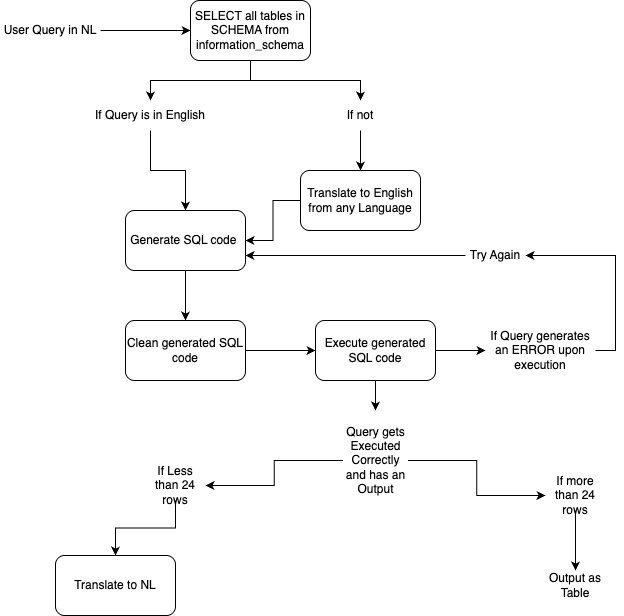

The diagram above was exported from draw.io. Its source (the exported page's mxGraphModel, read from the mxfile embedded in the PNG):
<mxGraphModel dx="1257" dy="-323" grid="1" gridSize="10" guides="1" tooltips="1" connect="1" arrows="1" fold="1" page="1" pageScale="1" pageWidth="850" pageHeight="1100" math="0" shadow="0">
  <root>
    <mxCell id="0" />
    <mxCell id="1" parent="0" />
    <mxCell id="cb4XZG2d6VTfSegbwTdT-40" style="edgeStyle=orthogonalEdgeStyle;rounded=0;orthogonalLoop=1;jettySize=auto;html=1;entryX=0.5;entryY=0;entryDx=0;entryDy=0;" parent="1" source="cb4XZG2d6VTfSegbwTdT-30" target="cb4XZG2d6VTfSegbwTdT-38" edge="1">
      <mxGeometry relative="1" as="geometry" />
    </mxCell>
    <mxCell id="cb4XZG2d6VTfSegbwTdT-43" style="edgeStyle=orthogonalEdgeStyle;rounded=0;orthogonalLoop=1;jettySize=auto;html=1;exitX=0.5;exitY=1;exitDx=0;exitDy=0;entryX=0.5;entryY=0;entryDx=0;entryDy=0;" parent="1" source="cb4XZG2d6VTfSegbwTdT-30" target="cb4XZG2d6VTfSegbwTdT-42" edge="1">
      <mxGeometry relative="1" as="geometry" />
    </mxCell>
    <mxCell id="cb4XZG2d6VTfSegbwTdT-30" value="SELECT all tables in SCHEMA from information_schema" style="rounded=1;whiteSpace=wrap;html=1;" parent="1" vertex="1">
      <mxGeometry x="280" y="1290" width="120" height="60" as="geometry" />
    </mxCell>
    <mxCell id="cb4XZG2d6VTfSegbwTdT-49" style="edgeStyle=orthogonalEdgeStyle;rounded=0;orthogonalLoop=1;jettySize=auto;html=1;exitX=1;exitY=0.5;exitDx=0;exitDy=0;entryX=0;entryY=0.5;entryDx=0;entryDy=0;" parent="1" source="cb4XZG2d6VTfSegbwTdT-31" target="cb4XZG2d6VTfSegbwTdT-34" edge="1">
      <mxGeometry relative="1" as="geometry" />
    </mxCell>
    <mxCell id="cb4XZG2d6VTfSegbwTdT-31" value="Clean generated SQL code" style="rounded=1;whiteSpace=wrap;html=1;" parent="1" vertex="1">
      <mxGeometry x="215" y="1610" width="120" height="60" as="geometry" />
    </mxCell>
    <mxCell id="cb4XZG2d6VTfSegbwTdT-45" style="edgeStyle=orthogonalEdgeStyle;rounded=0;orthogonalLoop=1;jettySize=auto;html=1;exitX=0;exitY=0.5;exitDx=0;exitDy=0;entryX=1;entryY=0.5;entryDx=0;entryDy=0;" parent="1" source="cb4XZG2d6VTfSegbwTdT-32" target="cb4XZG2d6VTfSegbwTdT-33" edge="1">
      <mxGeometry relative="1" as="geometry" />
    </mxCell>
    <mxCell id="cb4XZG2d6VTfSegbwTdT-32" value="Translate to English from any Language" style="rounded=1;whiteSpace=wrap;html=1;" parent="1" vertex="1">
      <mxGeometry x="390" y="1460" width="120" height="60" as="geometry" />
    </mxCell>
    <mxCell id="cb4XZG2d6VTfSegbwTdT-46" style="edgeStyle=orthogonalEdgeStyle;rounded=0;orthogonalLoop=1;jettySize=auto;html=1;exitX=0.5;exitY=1;exitDx=0;exitDy=0;entryX=0.5;entryY=0;entryDx=0;entryDy=0;" parent="1" source="cb4XZG2d6VTfSegbwTdT-33" target="cb4XZG2d6VTfSegbwTdT-31" edge="1">
      <mxGeometry relative="1" as="geometry" />
    </mxCell>
    <mxCell id="cb4XZG2d6VTfSegbwTdT-33" value="Generate SQL code&amp;nbsp;" style="rounded=1;whiteSpace=wrap;html=1;" parent="1" vertex="1">
      <mxGeometry x="215" y="1500" width="120" height="60" as="geometry" />
    </mxCell>
    <mxCell id="cb4XZG2d6VTfSegbwTdT-55" style="edgeStyle=orthogonalEdgeStyle;rounded=0;orthogonalLoop=1;jettySize=auto;html=1;exitX=1;exitY=0.5;exitDx=0;exitDy=0;" parent="1" source="cb4XZG2d6VTfSegbwTdT-34" target="cb4XZG2d6VTfSegbwTdT-48" edge="1">
      <mxGeometry relative="1" as="geometry" />
    </mxCell>
    <mxCell id="cb4XZG2d6VTfSegbwTdT-59" style="edgeStyle=orthogonalEdgeStyle;rounded=0;orthogonalLoop=1;jettySize=auto;html=1;exitX=0.5;exitY=1;exitDx=0;exitDy=0;" parent="1" source="cb4XZG2d6VTfSegbwTdT-34" target="cb4XZG2d6VTfSegbwTdT-58" edge="1">
      <mxGeometry relative="1" as="geometry" />
    </mxCell>
    <mxCell id="cb4XZG2d6VTfSegbwTdT-34" value="Execute generated SQL code" style="rounded=1;whiteSpace=wrap;html=1;" parent="1" vertex="1">
      <mxGeometry x="405" y="1610" width="120" height="60" as="geometry" />
    </mxCell>
    <mxCell id="cb4XZG2d6VTfSegbwTdT-35" value="Translate to NL" style="rounded=1;whiteSpace=wrap;html=1;" parent="1" vertex="1">
      <mxGeometry x="145" y="1845" width="120" height="60" as="geometry" />
    </mxCell>
    <mxCell id="cb4XZG2d6VTfSegbwTdT-37" style="edgeStyle=orthogonalEdgeStyle;rounded=0;orthogonalLoop=1;jettySize=auto;html=1;entryX=0;entryY=0.5;entryDx=0;entryDy=0;" parent="1" source="cb4XZG2d6VTfSegbwTdT-36" target="cb4XZG2d6VTfSegbwTdT-30" edge="1">
      <mxGeometry relative="1" as="geometry" />
    </mxCell>
    <mxCell id="cb4XZG2d6VTfSegbwTdT-36" value="User Query in NL" style="text;html=1;align=center;verticalAlign=middle;whiteSpace=wrap;rounded=0;" parent="1" vertex="1">
      <mxGeometry x="90" y="1300" width="100" height="40" as="geometry" />
    </mxCell>
    <mxCell id="cb4XZG2d6VTfSegbwTdT-41" style="edgeStyle=orthogonalEdgeStyle;rounded=0;orthogonalLoop=1;jettySize=auto;html=1;exitX=0.5;exitY=1;exitDx=0;exitDy=0;" parent="1" source="cb4XZG2d6VTfSegbwTdT-38" target="cb4XZG2d6VTfSegbwTdT-33" edge="1">
      <mxGeometry relative="1" as="geometry" />
    </mxCell>
    <mxCell id="cb4XZG2d6VTfSegbwTdT-38" value="If Query is in English" style="text;html=1;align=center;verticalAlign=middle;whiteSpace=wrap;rounded=0;" parent="1" vertex="1">
      <mxGeometry x="175" y="1390" width="130" height="30" as="geometry" />
    </mxCell>
    <mxCell id="cb4XZG2d6VTfSegbwTdT-44" style="edgeStyle=orthogonalEdgeStyle;rounded=0;orthogonalLoop=1;jettySize=auto;html=1;exitX=0.5;exitY=1;exitDx=0;exitDy=0;entryX=0.5;entryY=0;entryDx=0;entryDy=0;" parent="1" source="cb4XZG2d6VTfSegbwTdT-42" target="cb4XZG2d6VTfSegbwTdT-32" edge="1">
      <mxGeometry relative="1" as="geometry" />
    </mxCell>
    <mxCell id="cb4XZG2d6VTfSegbwTdT-42" value="If not" style="text;html=1;align=center;verticalAlign=middle;whiteSpace=wrap;rounded=0;" parent="1" vertex="1">
      <mxGeometry x="420" y="1390" width="60" height="30" as="geometry" />
    </mxCell>
    <mxCell id="cb4XZG2d6VTfSegbwTdT-56" style="edgeStyle=orthogonalEdgeStyle;rounded=0;orthogonalLoop=1;jettySize=auto;html=1;exitX=1;exitY=0.5;exitDx=0;exitDy=0;entryX=1;entryY=0.5;entryDx=0;entryDy=0;" parent="1" source="cb4XZG2d6VTfSegbwTdT-48" target="cb4XZG2d6VTfSegbwTdT-52" edge="1">
      <mxGeometry relative="1" as="geometry" />
    </mxCell>
    <mxCell id="cb4XZG2d6VTfSegbwTdT-48" value="If Query generates an ERROR upon execution" style="text;html=1;align=center;verticalAlign=middle;whiteSpace=wrap;rounded=0;" parent="1" vertex="1">
      <mxGeometry x="575" y="1625" width="110" height="30" as="geometry" />
    </mxCell>
    <mxCell id="cb4XZG2d6VTfSegbwTdT-57" style="edgeStyle=orthogonalEdgeStyle;rounded=0;orthogonalLoop=1;jettySize=auto;html=1;exitX=0;exitY=0.5;exitDx=0;exitDy=0;entryX=1;entryY=0.75;entryDx=0;entryDy=0;" parent="1" source="cb4XZG2d6VTfSegbwTdT-52" target="cb4XZG2d6VTfSegbwTdT-33" edge="1">
      <mxGeometry relative="1" as="geometry" />
    </mxCell>
    <mxCell id="cb4XZG2d6VTfSegbwTdT-52" value="Try Again" style="text;html=1;align=center;verticalAlign=middle;whiteSpace=wrap;rounded=0;" parent="1" vertex="1">
      <mxGeometry x="555" y="1530" width="60" height="30" as="geometry" />
    </mxCell>
    <mxCell id="cb4XZG2d6VTfSegbwTdT-62" style="edgeStyle=orthogonalEdgeStyle;rounded=0;orthogonalLoop=1;jettySize=auto;html=1;exitX=0;exitY=0.5;exitDx=0;exitDy=0;" parent="1" source="cb4XZG2d6VTfSegbwTdT-58" target="cb4XZG2d6VTfSegbwTdT-60" edge="1">
      <mxGeometry relative="1" as="geometry" />
    </mxCell>
    <mxCell id="cb4XZG2d6VTfSegbwTdT-64" style="edgeStyle=orthogonalEdgeStyle;rounded=0;orthogonalLoop=1;jettySize=auto;html=1;exitX=1;exitY=0.5;exitDx=0;exitDy=0;" parent="1" source="cb4XZG2d6VTfSegbwTdT-58" target="cb4XZG2d6VTfSegbwTdT-61" edge="1">
      <mxGeometry relative="1" as="geometry" />
    </mxCell>
    <mxCell id="cb4XZG2d6VTfSegbwTdT-58" value="Query gets Executed Correctly and has an Output" style="text;html=1;align=center;verticalAlign=middle;whiteSpace=wrap;rounded=0;" parent="1" vertex="1">
      <mxGeometry x="432.5" y="1700" width="65" height="100" as="geometry" />
    </mxCell>
    <mxCell id="cb4XZG2d6VTfSegbwTdT-63" style="edgeStyle=orthogonalEdgeStyle;rounded=0;orthogonalLoop=1;jettySize=auto;html=1;exitX=0.5;exitY=1;exitDx=0;exitDy=0;entryX=0.5;entryY=0;entryDx=0;entryDy=0;" parent="1" source="cb4XZG2d6VTfSegbwTdT-60" target="cb4XZG2d6VTfSegbwTdT-35" edge="1">
      <mxGeometry relative="1" as="geometry" />
    </mxCell>
    <mxCell id="cb4XZG2d6VTfSegbwTdT-60" value="If Less than 24 rows" style="text;html=1;align=center;verticalAlign=middle;whiteSpace=wrap;rounded=0;" parent="1" vertex="1">
      <mxGeometry x="235" y="1760" width="60" height="30" as="geometry" />
    </mxCell>
    <mxCell id="cb4XZG2d6VTfSegbwTdT-66" style="edgeStyle=orthogonalEdgeStyle;rounded=0;orthogonalLoop=1;jettySize=auto;html=1;exitX=0.5;exitY=1;exitDx=0;exitDy=0;" parent="1" source="cb4XZG2d6VTfSegbwTdT-61" target="cb4XZG2d6VTfSegbwTdT-65" edge="1">
      <mxGeometry relative="1" as="geometry" />
    </mxCell>
    <mxCell id="cb4XZG2d6VTfSegbwTdT-61" value="If more than 24 rows" style="text;html=1;align=center;verticalAlign=middle;whiteSpace=wrap;rounded=0;" parent="1" vertex="1">
      <mxGeometry x="635" y="1770" width="60" height="30" as="geometry" />
    </mxCell>
    <mxCell id="cb4XZG2d6VTfSegbwTdT-65" value="Output as Table" style="text;html=1;align=center;verticalAlign=middle;whiteSpace=wrap;rounded=0;" parent="1" vertex="1">
      <mxGeometry x="635" y="1860" width="60" height="30" as="geometry" />
    </mxCell>
  </root>
</mxGraphModel>